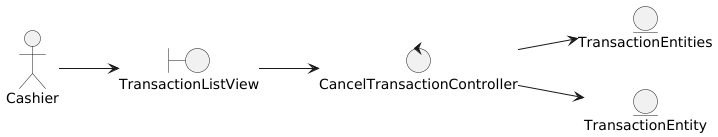

The diagram above was rendered by PlantUML. Its source (embedded in the PNG):
@startuml
left to right direction

actor Cashier

boundary TransactionListView

control CancelTransactionController

entity TransactionEntities
entity TransactionEntity


'--- Actor relations ---
Cashier --> TransactionListView

'--- Views relations ---
TransactionListView --> CancelTransactionController

'--- Controllers relations ---
CancelTransactionController --> TransactionEntities
CancelTransactionController --> TransactionEntity

'--- Entity relations ---
@enduml